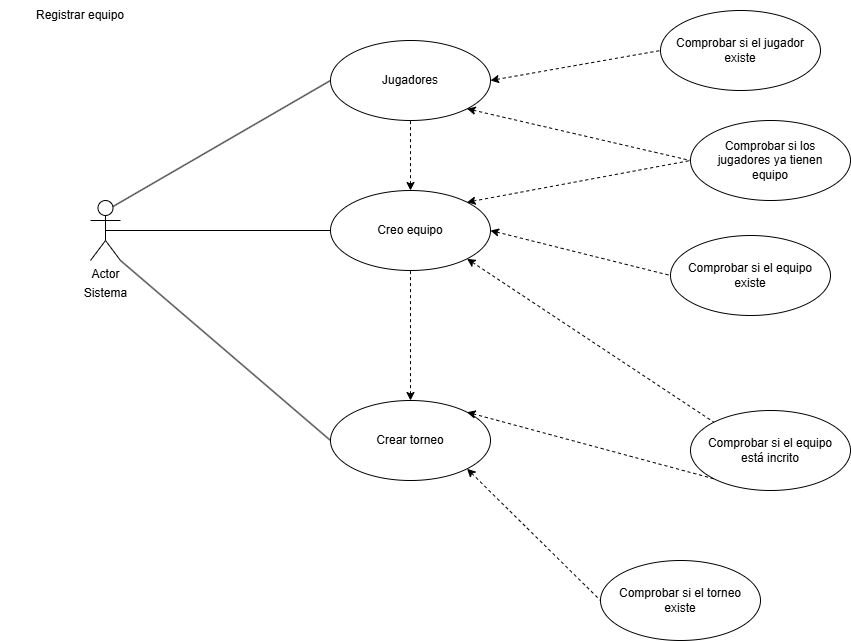

The diagram above was exported from draw.io. Its source (the exported page's mxGraphModel, read from the mxfile embedded in the PNG):
<mxGraphModel dx="2318" dy="780" grid="1" gridSize="10" guides="1" tooltips="1" connect="1" arrows="1" fold="1" page="1" pageScale="1" pageWidth="827" pageHeight="1169" math="0" shadow="0">
  <root>
    <mxCell id="0" />
    <mxCell id="1" parent="0" />
    <mxCell id="vPv9kiB9fY8tBOVJBWWl-1" value="" style="ellipse;whiteSpace=wrap;html=1;" vertex="1" parent="1">
      <mxGeometry x="250" y="410" width="160" height="80" as="geometry" />
    </mxCell>
    <mxCell id="vPv9kiB9fY8tBOVJBWWl-3" value="" style="ellipse;whiteSpace=wrap;html=1;" vertex="1" parent="1">
      <mxGeometry x="250" y="50" width="160" height="80" as="geometry" />
    </mxCell>
    <mxCell id="vPv9kiB9fY8tBOVJBWWl-4" value="" style="ellipse;whiteSpace=wrap;html=1;" vertex="1" parent="1">
      <mxGeometry x="250" y="200" width="160" height="80" as="geometry" />
    </mxCell>
    <mxCell id="vPv9kiB9fY8tBOVJBWWl-5" value="Crear torneo" style="text;html=1;align=center;verticalAlign=middle;whiteSpace=wrap;rounded=0;" vertex="1" parent="1">
      <mxGeometry x="260" y="435" width="140" height="30" as="geometry" />
    </mxCell>
    <mxCell id="vPv9kiB9fY8tBOVJBWWl-6" value="Jugadores" style="text;html=1;align=center;verticalAlign=middle;whiteSpace=wrap;rounded=0;" vertex="1" parent="1">
      <mxGeometry x="260" y="75" width="140" height="30" as="geometry" />
    </mxCell>
    <mxCell id="vPv9kiB9fY8tBOVJBWWl-7" value="Actor" style="shape=umlActor;verticalLabelPosition=bottom;verticalAlign=top;html=1;outlineConnect=0;" vertex="1" parent="1">
      <mxGeometry x="10" y="210" width="30" height="60" as="geometry" />
    </mxCell>
    <mxCell id="vPv9kiB9fY8tBOVJBWWl-8" value="" style="endArrow=none;html=1;rounded=0;entryX=0;entryY=0.5;entryDx=0;entryDy=0;exitX=0.75;exitY=0.1;exitDx=0;exitDy=0;exitPerimeter=0;" edge="1" parent="1" source="vPv9kiB9fY8tBOVJBWWl-7" target="vPv9kiB9fY8tBOVJBWWl-3">
      <mxGeometry width="50" height="50" relative="1" as="geometry">
        <mxPoint x="50" y="240" as="sourcePoint" />
        <mxPoint x="440" y="260" as="targetPoint" />
      </mxGeometry>
    </mxCell>
    <mxCell id="vPv9kiB9fY8tBOVJBWWl-9" value="" style="endArrow=none;html=1;rounded=0;entryX=0;entryY=0.5;entryDx=0;entryDy=0;exitX=0.5;exitY=0.5;exitDx=0;exitDy=0;exitPerimeter=0;" edge="1" parent="1" source="vPv9kiB9fY8tBOVJBWWl-7" target="vPv9kiB9fY8tBOVJBWWl-4">
      <mxGeometry width="50" height="50" relative="1" as="geometry">
        <mxPoint x="43" y="226" as="sourcePoint" />
        <mxPoint x="110" y="150" as="targetPoint" />
      </mxGeometry>
    </mxCell>
    <mxCell id="vPv9kiB9fY8tBOVJBWWl-10" value="" style="endArrow=none;html=1;rounded=0;entryX=0;entryY=0.5;entryDx=0;entryDy=0;exitX=1;exitY=1;exitDx=0;exitDy=0;exitPerimeter=0;" edge="1" parent="1" source="vPv9kiB9fY8tBOVJBWWl-7" target="vPv9kiB9fY8tBOVJBWWl-1">
      <mxGeometry width="50" height="50" relative="1" as="geometry">
        <mxPoint x="35" y="250" as="sourcePoint" />
        <mxPoint x="110" y="260" as="targetPoint" />
      </mxGeometry>
    </mxCell>
    <mxCell id="vPv9kiB9fY8tBOVJBWWl-14" value="" style="endArrow=none;dashed=1;html=1;rounded=0;entryX=0.5;entryY=1;entryDx=0;entryDy=0;jumpStyle=none;startArrow=classic;startFill=1;exitX=0.5;exitY=0;exitDx=0;exitDy=0;" edge="1" parent="1" source="vPv9kiB9fY8tBOVJBWWl-4" target="vPv9kiB9fY8tBOVJBWWl-3">
      <mxGeometry width="50" height="50" relative="1" as="geometry">
        <mxPoint x="370" y="420" as="sourcePoint" />
        <mxPoint x="440" y="260" as="targetPoint" />
      </mxGeometry>
    </mxCell>
    <mxCell id="vPv9kiB9fY8tBOVJBWWl-15" value="Creo equipo" style="text;html=1;align=center;verticalAlign=middle;whiteSpace=wrap;rounded=0;" vertex="1" parent="1">
      <mxGeometry x="260" y="225" width="140" height="30" as="geometry" />
    </mxCell>
    <mxCell id="vPv9kiB9fY8tBOVJBWWl-17" value="" style="endArrow=none;dashed=1;html=1;rounded=0;jumpStyle=none;startArrow=classic;startFill=1;exitX=0.5;exitY=0;exitDx=0;exitDy=0;entryX=0.5;entryY=1;entryDx=0;entryDy=0;" edge="1" parent="1" source="vPv9kiB9fY8tBOVJBWWl-1" target="vPv9kiB9fY8tBOVJBWWl-4">
      <mxGeometry width="50" height="50" relative="1" as="geometry">
        <mxPoint x="340" y="210" as="sourcePoint" />
        <mxPoint x="330" y="290" as="targetPoint" />
      </mxGeometry>
    </mxCell>
    <mxCell id="vPv9kiB9fY8tBOVJBWWl-20" value="Registrar equipo" style="text;html=1;align=center;verticalAlign=middle;whiteSpace=wrap;rounded=0;" vertex="1" parent="1">
      <mxGeometry x="-80" y="10" width="160" height="30" as="geometry" />
    </mxCell>
    <mxCell id="vPv9kiB9fY8tBOVJBWWl-21" value="Sistema&lt;div&gt;&lt;br&gt;&lt;/div&gt;" style="text;html=1;align=center;verticalAlign=middle;resizable=0;points=[];autosize=1;strokeColor=none;fillColor=none;" vertex="1" parent="1">
      <mxGeometry x="-10" y="290" width="70" height="40" as="geometry" />
    </mxCell>
    <mxCell id="vPv9kiB9fY8tBOVJBWWl-26" value="" style="ellipse;whiteSpace=wrap;html=1;" vertex="1" parent="1">
      <mxGeometry x="610" y="420" width="160" height="80" as="geometry" />
    </mxCell>
    <mxCell id="vPv9kiB9fY8tBOVJBWWl-27" value="Comprobar si el equipo está incrito" style="text;html=1;align=center;verticalAlign=middle;whiteSpace=wrap;rounded=0;" vertex="1" parent="1">
      <mxGeometry x="620" y="445" width="140" height="30" as="geometry" />
    </mxCell>
    <mxCell id="vPv9kiB9fY8tBOVJBWWl-28" value="" style="ellipse;whiteSpace=wrap;html=1;" vertex="1" parent="1">
      <mxGeometry x="610" y="130" width="160" height="80" as="geometry" />
    </mxCell>
    <mxCell id="vPv9kiB9fY8tBOVJBWWl-29" value="Comprobar si los jugadores ya tienen equipo" style="text;html=1;align=center;verticalAlign=middle;whiteSpace=wrap;rounded=0;" vertex="1" parent="1">
      <mxGeometry x="620" y="155" width="140" height="30" as="geometry" />
    </mxCell>
    <mxCell id="vPv9kiB9fY8tBOVJBWWl-30" value="" style="endArrow=none;dashed=1;html=1;rounded=0;entryX=0;entryY=0.5;entryDx=0;entryDy=0;exitX=1;exitY=1;exitDx=0;exitDy=0;startArrow=classic;startFill=1;" edge="1" parent="1" source="vPv9kiB9fY8tBOVJBWWl-3" target="vPv9kiB9fY8tBOVJBWWl-28">
      <mxGeometry width="50" height="50" relative="1" as="geometry">
        <mxPoint x="390" y="300" as="sourcePoint" />
        <mxPoint x="440" y="250" as="targetPoint" />
      </mxGeometry>
    </mxCell>
    <mxCell id="vPv9kiB9fY8tBOVJBWWl-31" value="" style="endArrow=none;dashed=1;html=1;rounded=0;entryX=0;entryY=0;entryDx=0;entryDy=0;exitX=1;exitY=1;exitDx=0;exitDy=0;startArrow=classic;startFill=1;" edge="1" parent="1" source="vPv9kiB9fY8tBOVJBWWl-4" target="vPv9kiB9fY8tBOVJBWWl-26">
      <mxGeometry width="50" height="50" relative="1" as="geometry">
        <mxPoint x="420" y="100" as="sourcePoint" />
        <mxPoint x="560" y="100" as="targetPoint" />
      </mxGeometry>
    </mxCell>
    <mxCell id="vPv9kiB9fY8tBOVJBWWl-32" value="" style="endArrow=none;dashed=1;html=1;rounded=0;exitX=1;exitY=0;exitDx=0;exitDy=0;startArrow=classic;startFill=1;entryX=0;entryY=0.5;entryDx=0;entryDy=0;" edge="1" parent="1" source="vPv9kiB9fY8tBOVJBWWl-4" target="vPv9kiB9fY8tBOVJBWWl-28">
      <mxGeometry width="50" height="50" relative="1" as="geometry">
        <mxPoint x="420" y="100" as="sourcePoint" />
        <mxPoint x="560" y="100" as="targetPoint" />
      </mxGeometry>
    </mxCell>
    <mxCell id="vPv9kiB9fY8tBOVJBWWl-33" value="" style="ellipse;whiteSpace=wrap;html=1;" vertex="1" parent="1">
      <mxGeometry x="520" y="570" width="160" height="80" as="geometry" />
    </mxCell>
    <mxCell id="vPv9kiB9fY8tBOVJBWWl-34" value="Comprobar si el torneo existe" style="text;html=1;align=center;verticalAlign=middle;whiteSpace=wrap;rounded=0;" vertex="1" parent="1">
      <mxGeometry x="530" y="595" width="140" height="30" as="geometry" />
    </mxCell>
    <mxCell id="vPv9kiB9fY8tBOVJBWWl-35" value="" style="endArrow=none;dashed=1;html=1;rounded=0;jumpStyle=none;startArrow=classic;startFill=1;exitX=1;exitY=0;exitDx=0;exitDy=0;entryX=0;entryY=1;entryDx=0;entryDy=0;" edge="1" parent="1" source="vPv9kiB9fY8tBOVJBWWl-1" target="vPv9kiB9fY8tBOVJBWWl-26">
      <mxGeometry width="50" height="50" relative="1" as="geometry">
        <mxPoint x="340" y="420" as="sourcePoint" />
        <mxPoint x="340" y="290" as="targetPoint" />
      </mxGeometry>
    </mxCell>
    <mxCell id="vPv9kiB9fY8tBOVJBWWl-36" value="" style="endArrow=none;dashed=1;html=1;rounded=0;jumpStyle=none;startArrow=classic;startFill=1;entryX=0;entryY=0.5;entryDx=0;entryDy=0;exitX=1;exitY=1;exitDx=0;exitDy=0;" edge="1" parent="1" source="vPv9kiB9fY8tBOVJBWWl-1" target="vPv9kiB9fY8tBOVJBWWl-33">
      <mxGeometry width="50" height="50" relative="1" as="geometry">
        <mxPoint x="380" y="550" as="sourcePoint" />
        <mxPoint x="350" y="300" as="targetPoint" />
      </mxGeometry>
    </mxCell>
    <mxCell id="vPv9kiB9fY8tBOVJBWWl-37" value="" style="ellipse;whiteSpace=wrap;html=1;" vertex="1" parent="1">
      <mxGeometry x="580" y="20" width="160" height="80" as="geometry" />
    </mxCell>
    <mxCell id="vPv9kiB9fY8tBOVJBWWl-38" value="" style="ellipse;whiteSpace=wrap;html=1;" vertex="1" parent="1">
      <mxGeometry x="590" y="245" width="160" height="80" as="geometry" />
    </mxCell>
    <mxCell id="vPv9kiB9fY8tBOVJBWWl-40" value="Comprobar si el jugador existe" style="text;html=1;align=center;verticalAlign=middle;whiteSpace=wrap;rounded=0;" vertex="1" parent="1">
      <mxGeometry x="590" y="45" width="140" height="30" as="geometry" />
    </mxCell>
    <mxCell id="vPv9kiB9fY8tBOVJBWWl-41" value="Comprobar si el equipo existe" style="text;html=1;align=center;verticalAlign=middle;whiteSpace=wrap;rounded=0;" vertex="1" parent="1">
      <mxGeometry x="600" y="270" width="140" height="30" as="geometry" />
    </mxCell>
    <mxCell id="vPv9kiB9fY8tBOVJBWWl-44" value="" style="endArrow=none;dashed=1;html=1;rounded=0;entryX=0;entryY=0.5;entryDx=0;entryDy=0;exitX=1;exitY=0.5;exitDx=0;exitDy=0;startArrow=classic;startFill=1;" edge="1" parent="1" source="vPv9kiB9fY8tBOVJBWWl-3" target="vPv9kiB9fY8tBOVJBWWl-37">
      <mxGeometry width="50" height="50" relative="1" as="geometry">
        <mxPoint x="420" y="100" as="sourcePoint" />
        <mxPoint x="540" y="220" as="targetPoint" />
      </mxGeometry>
    </mxCell>
    <mxCell id="vPv9kiB9fY8tBOVJBWWl-45" value="" style="endArrow=none;dashed=1;html=1;rounded=0;exitX=1;exitY=0.5;exitDx=0;exitDy=0;startArrow=classic;startFill=1;entryX=0;entryY=0.5;entryDx=0;entryDy=0;" edge="1" parent="1" source="vPv9kiB9fY8tBOVJBWWl-4" target="vPv9kiB9fY8tBOVJBWWl-38">
      <mxGeometry width="50" height="50" relative="1" as="geometry">
        <mxPoint x="416" y="236" as="sourcePoint" />
        <mxPoint x="620" y="180" as="targetPoint" />
      </mxGeometry>
    </mxCell>
  </root>
</mxGraphModel>